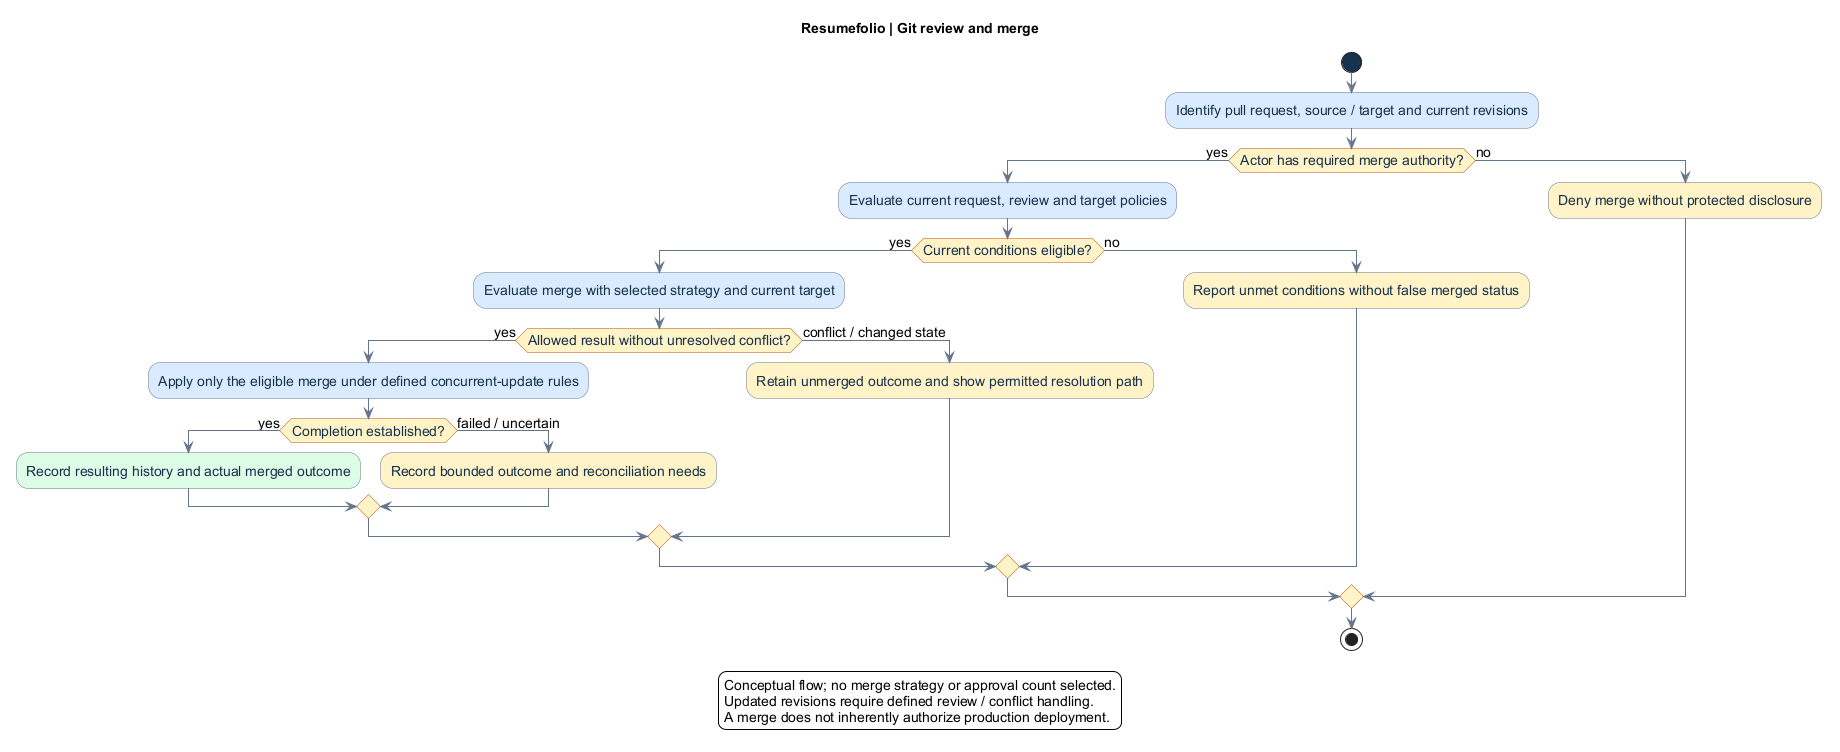

The diagram above was rendered by PlantUML. Its source (embedded in the PNG):
@startuml
title Resumefolio | Git review and merge
skinparam backgroundColor white
skinparam defaultFontName Arial
skinparam defaultFontSize 14
skinparam shadowing false
skinparam ArrowColor #64748B
skinparam activity {
 BackgroundColor #DBEAFE
 BorderColor #64748B
 FontColor #17324D
 DiamondBackgroundColor #FEF3C7
 DiamondBorderColor #B45309
 StartColor #17324D
 EndColor #17324D
}
start
:Identify pull request, source / target and current revisions;
if (Actor has required merge authority?) then (yes)
 :Evaluate current request, review and target policies;
 if (Current conditions eligible?) then (yes)
  :Evaluate merge with selected strategy and current target;
  if (Allowed result without unresolved conflict?) then (yes)
   :Apply only the eligible merge under defined concurrent-update rules;
   if (Completion established?) then (yes)
    :Record resulting history and actual merged outcome; <<#DCFCE7>>
   else (failed / uncertain)
    :Record bounded outcome and reconciliation needs; <<#FEF3C7>>
   endif
  else (conflict / changed state)
   :Retain unmerged outcome and show permitted resolution path; <<#FEF3C7>>
  endif
 else (no)
  :Report unmet conditions without false merged status; <<#FEF3C7>>
 endif
else (no)
 :Deny merge without protected disclosure; <<#FEF3C7>>
endif
stop
legend bottom
Conceptual flow; no merge strategy or approval count selected.
Updated revisions require defined review / conflict handling.
A merge does not inherently authorize production deployment.
endlegend
@enduml